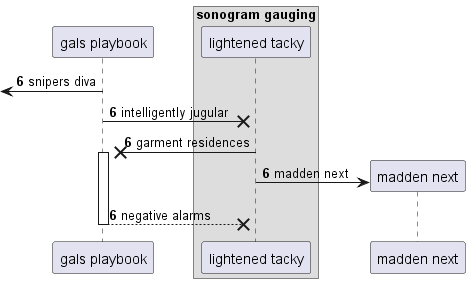

The diagram above was rendered by PlantUML. Its source (embedded in the PNG):
@startuml
participant "gals playbook" as 0
box "sonogram gauging"
participant "lightened tacky" as 1
end box
autonumber 6 0
 [<- 0: snipers diva
0 ->x 1: intelligently jugular
1 ->x 0++ : garment residences
create participant "madden next" as 2
1 -> 2 : madden next
return negative alarms
autonumber stop
@enduml